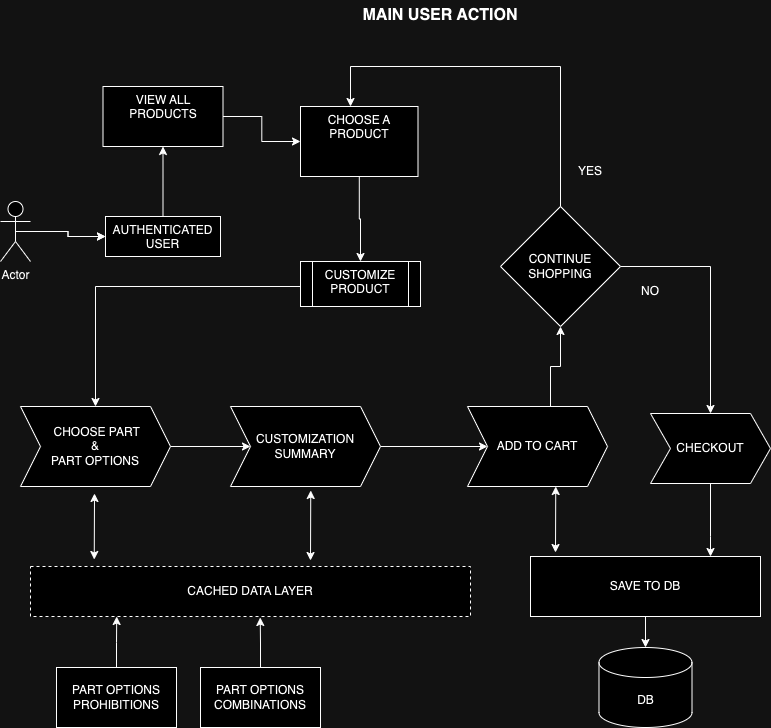

The diagram above was exported from draw.io. Its source (the exported page's mxGraphModel, read from the mxfile embedded in the PNG):
<mxGraphModel dx="954" dy="640" grid="1" gridSize="10" guides="1" tooltips="1" connect="1" arrows="1" fold="1" page="1" pageScale="1" pageWidth="827" pageHeight="1169" math="0" shadow="0">
  <root>
    <mxCell id="0" />
    <mxCell id="1" parent="0" />
    <mxCell id="MfhatfmhN4r4tXV0T8dE-5" value="" style="edgeStyle=orthogonalEdgeStyle;rounded=0;orthogonalLoop=1;jettySize=auto;html=1;" parent="1" source="MfhatfmhN4r4tXV0T8dE-1" target="MfhatfmhN4r4tXV0T8dE-4" edge="1">
      <mxGeometry relative="1" as="geometry" />
    </mxCell>
    <mxCell id="npbmKuOMSJhVtReymtge-28" value="" style="edgeStyle=orthogonalEdgeStyle;rounded=0;orthogonalLoop=1;jettySize=auto;html=1;exitX=0.5;exitY=0.5;exitDx=0;exitDy=0;exitPerimeter=0;" edge="1" parent="1" source="MfhatfmhN4r4tXV0T8dE-1" target="MfhatfmhN4r4tXV0T8dE-4">
      <mxGeometry relative="1" as="geometry" />
    </mxCell>
    <mxCell id="MfhatfmhN4r4tXV0T8dE-1" value="Actor" style="shape=umlActor;verticalLabelPosition=bottom;verticalAlign=top;html=1;outlineConnect=0;" parent="1" vertex="1">
      <mxGeometry x="20" y="215" width="30" height="60" as="geometry" />
    </mxCell>
    <mxCell id="npbmKuOMSJhVtReymtge-5" value="" style="edgeStyle=orthogonalEdgeStyle;rounded=0;orthogonalLoop=1;jettySize=auto;html=1;" edge="1" parent="1" source="MfhatfmhN4r4tXV0T8dE-4" target="npbmKuOMSJhVtReymtge-4">
      <mxGeometry relative="1" as="geometry" />
    </mxCell>
    <mxCell id="MfhatfmhN4r4tXV0T8dE-4" value="AUTHENTICATED USER" style="whiteSpace=wrap;html=1;verticalAlign=top;" parent="1" vertex="1">
      <mxGeometry x="125" y="230" width="115" height="40" as="geometry" />
    </mxCell>
    <mxCell id="npbmKuOMSJhVtReymtge-1" value="&lt;b&gt;&lt;font style=&quot;font-size: 16px;&quot;&gt;MAIN USER ACTION&lt;/font&gt;&lt;/b&gt;" style="text;html=1;align=center;verticalAlign=middle;whiteSpace=wrap;rounded=0;strokeWidth=1;" vertex="1" parent="1">
      <mxGeometry x="275" y="14" width="370" height="30" as="geometry" />
    </mxCell>
    <mxCell id="npbmKuOMSJhVtReymtge-7" value="" style="edgeStyle=orthogonalEdgeStyle;rounded=0;orthogonalLoop=1;jettySize=auto;html=1;" edge="1" parent="1" source="npbmKuOMSJhVtReymtge-4" target="npbmKuOMSJhVtReymtge-6">
      <mxGeometry relative="1" as="geometry" />
    </mxCell>
    <mxCell id="npbmKuOMSJhVtReymtge-4" value="VIEW ALL PRODUCTS" style="whiteSpace=wrap;html=1;verticalAlign=top;" vertex="1" parent="1">
      <mxGeometry x="122.5" y="100" width="120" height="60" as="geometry" />
    </mxCell>
    <mxCell id="npbmKuOMSJhVtReymtge-9" value="" style="edgeStyle=orthogonalEdgeStyle;rounded=0;orthogonalLoop=1;jettySize=auto;html=1;" edge="1" parent="1" source="npbmKuOMSJhVtReymtge-6" target="npbmKuOMSJhVtReymtge-8">
      <mxGeometry relative="1" as="geometry" />
    </mxCell>
    <mxCell id="npbmKuOMSJhVtReymtge-6" value="CHOOSE A PRODUCT" style="whiteSpace=wrap;html=1;verticalAlign=top;" vertex="1" parent="1">
      <mxGeometry x="320" y="120" width="117.5" height="70" as="geometry" />
    </mxCell>
    <mxCell id="npbmKuOMSJhVtReymtge-41" style="edgeStyle=orthogonalEdgeStyle;rounded=0;orthogonalLoop=1;jettySize=auto;html=1;entryX=0.5;entryY=0;entryDx=0;entryDy=0;" edge="1" parent="1" source="npbmKuOMSJhVtReymtge-8" target="npbmKuOMSJhVtReymtge-12">
      <mxGeometry relative="1" as="geometry">
        <Array as="points">
          <mxPoint x="115" y="300" />
        </Array>
      </mxGeometry>
    </mxCell>
    <mxCell id="npbmKuOMSJhVtReymtge-8" value="CUSTOMIZE PRODUCT" style="shape=process;whiteSpace=wrap;html=1;backgroundOutline=1;verticalAlign=top;" vertex="1" parent="1">
      <mxGeometry x="320" y="275" width="120" height="45" as="geometry" />
    </mxCell>
    <mxCell id="npbmKuOMSJhVtReymtge-23" value="" style="edgeStyle=orthogonalEdgeStyle;rounded=0;orthogonalLoop=1;jettySize=auto;html=1;" edge="1" parent="1" source="npbmKuOMSJhVtReymtge-12" target="npbmKuOMSJhVtReymtge-22">
      <mxGeometry relative="1" as="geometry" />
    </mxCell>
    <mxCell id="npbmKuOMSJhVtReymtge-12" value="&amp;nbsp; CHOOSE PART&lt;span style=&quot;background-color: initial;&quot;&gt;&amp;nbsp;&lt;br&gt;&amp;amp;&lt;/span&gt;&lt;div&gt;PART OPTIONS&lt;/div&gt;" style="shape=step;perimeter=stepPerimeter;whiteSpace=wrap;html=1;fixedSize=1;" vertex="1" parent="1">
      <mxGeometry x="40" y="420" width="150" height="80" as="geometry" />
    </mxCell>
    <mxCell id="npbmKuOMSJhVtReymtge-15" value="CACHED DATA LAYER" style="rounded=0;whiteSpace=wrap;html=1;dashed=1;" vertex="1" parent="1">
      <mxGeometry x="50" y="580" width="440" height="50" as="geometry" />
    </mxCell>
    <mxCell id="npbmKuOMSJhVtReymtge-16" value="" style="endArrow=classic;startArrow=classic;html=1;rounded=0;exitX=0.085;exitY=-0.08;exitDx=0;exitDy=0;exitPerimeter=0;" edge="1" parent="1">
      <mxGeometry width="50" height="50" relative="1" as="geometry">
        <mxPoint x="113.75" y="573" as="sourcePoint" />
        <mxPoint x="114" y="507" as="targetPoint" />
      </mxGeometry>
    </mxCell>
    <mxCell id="npbmKuOMSJhVtReymtge-17" value="PART OPTIONS PROHIBITIONS" style="rounded=0;whiteSpace=wrap;html=1;" vertex="1" parent="1">
      <mxGeometry x="76" y="681" width="120" height="60" as="geometry" />
    </mxCell>
    <mxCell id="npbmKuOMSJhVtReymtge-19" style="edgeStyle=orthogonalEdgeStyle;rounded=0;orthogonalLoop=1;jettySize=auto;html=1;exitX=0.5;exitY=0;exitDx=0;exitDy=0;entryX=0.119;entryY=0.98;entryDx=0;entryDy=0;entryPerimeter=0;" edge="1" parent="1" source="npbmKuOMSJhVtReymtge-17">
      <mxGeometry relative="1" as="geometry">
        <mxPoint x="136.21000000000004" y="630" as="targetPoint" />
      </mxGeometry>
    </mxCell>
    <mxCell id="npbmKuOMSJhVtReymtge-20" value="PART OPTIONS COMBINATIONS" style="rounded=0;whiteSpace=wrap;html=1;" vertex="1" parent="1">
      <mxGeometry x="220" y="681" width="120" height="60" as="geometry" />
    </mxCell>
    <mxCell id="npbmKuOMSJhVtReymtge-21" style="edgeStyle=orthogonalEdgeStyle;rounded=0;orthogonalLoop=1;jettySize=auto;html=1;entryX=0.661;entryY=1;entryDx=0;entryDy=0;entryPerimeter=0;" edge="1" parent="1" source="npbmKuOMSJhVtReymtge-20">
      <mxGeometry relative="1" as="geometry">
        <mxPoint x="279.72" y="631" as="targetPoint" />
      </mxGeometry>
    </mxCell>
    <mxCell id="npbmKuOMSJhVtReymtge-25" value="" style="edgeStyle=orthogonalEdgeStyle;rounded=0;orthogonalLoop=1;jettySize=auto;html=1;" edge="1" parent="1" source="npbmKuOMSJhVtReymtge-22" target="npbmKuOMSJhVtReymtge-24">
      <mxGeometry relative="1" as="geometry" />
    </mxCell>
    <mxCell id="npbmKuOMSJhVtReymtge-22" value="CUSTOMIZATION&lt;br&gt;SUMMARY" style="shape=step;perimeter=stepPerimeter;whiteSpace=wrap;html=1;fixedSize=1;" vertex="1" parent="1">
      <mxGeometry x="250" y="420" width="150" height="80" as="geometry" />
    </mxCell>
    <mxCell id="npbmKuOMSJhVtReymtge-35" style="edgeStyle=orthogonalEdgeStyle;rounded=0;orthogonalLoop=1;jettySize=auto;html=1;" edge="1" parent="1" source="npbmKuOMSJhVtReymtge-24" target="npbmKuOMSJhVtReymtge-27">
      <mxGeometry relative="1" as="geometry">
        <Array as="points">
          <mxPoint x="570" y="380" />
          <mxPoint x="580" y="380" />
        </Array>
      </mxGeometry>
    </mxCell>
    <mxCell id="npbmKuOMSJhVtReymtge-24" value="ADD TO CART" style="shape=step;perimeter=stepPerimeter;whiteSpace=wrap;html=1;fixedSize=1;" vertex="1" parent="1">
      <mxGeometry x="487" y="420" width="140" height="80" as="geometry" />
    </mxCell>
    <mxCell id="npbmKuOMSJhVtReymtge-34" value="" style="edgeStyle=orthogonalEdgeStyle;rounded=0;orthogonalLoop=1;jettySize=auto;html=1;" edge="1" parent="1" source="npbmKuOMSJhVtReymtge-27" target="npbmKuOMSJhVtReymtge-33">
      <mxGeometry relative="1" as="geometry" />
    </mxCell>
    <mxCell id="npbmKuOMSJhVtReymtge-27" value="CONTINUE SHOPPING" style="rhombus;whiteSpace=wrap;html=1;" vertex="1" parent="1">
      <mxGeometry x="520" y="220" width="120" height="120" as="geometry" />
    </mxCell>
    <mxCell id="npbmKuOMSJhVtReymtge-30" style="edgeStyle=orthogonalEdgeStyle;rounded=0;orthogonalLoop=1;jettySize=auto;html=1;" edge="1" parent="1">
      <mxGeometry relative="1" as="geometry">
        <mxPoint x="580" y="220" as="sourcePoint" />
        <mxPoint x="370" y="120" as="targetPoint" />
        <Array as="points">
          <mxPoint x="580" y="80" />
          <mxPoint x="370" y="80" />
        </Array>
      </mxGeometry>
    </mxCell>
    <mxCell id="npbmKuOMSJhVtReymtge-32" value="YES" style="text;html=1;align=center;verticalAlign=middle;whiteSpace=wrap;rounded=0;" vertex="1" parent="1">
      <mxGeometry x="580" y="170" width="60" height="30" as="geometry" />
    </mxCell>
    <mxCell id="npbmKuOMSJhVtReymtge-44" value="" style="edgeStyle=orthogonalEdgeStyle;rounded=0;orthogonalLoop=1;jettySize=auto;html=1;" edge="1" parent="1" source="npbmKuOMSJhVtReymtge-33" target="npbmKuOMSJhVtReymtge-43">
      <mxGeometry relative="1" as="geometry">
        <Array as="points">
          <mxPoint x="730" y="550" />
          <mxPoint x="730" y="550" />
        </Array>
      </mxGeometry>
    </mxCell>
    <mxCell id="npbmKuOMSJhVtReymtge-33" value="CHECKOUT" style="shape=step;perimeter=stepPerimeter;whiteSpace=wrap;html=1;fixedSize=1;" vertex="1" parent="1">
      <mxGeometry x="670" y="427" width="120" height="70" as="geometry" />
    </mxCell>
    <mxCell id="npbmKuOMSJhVtReymtge-36" value="NO" style="text;html=1;align=center;verticalAlign=middle;whiteSpace=wrap;rounded=0;" vertex="1" parent="1">
      <mxGeometry x="640" y="290" width="60" height="30" as="geometry" />
    </mxCell>
    <mxCell id="npbmKuOMSJhVtReymtge-37" value="" style="endArrow=classic;startArrow=classic;html=1;rounded=0;" edge="1" parent="1">
      <mxGeometry width="50" height="50" relative="1" as="geometry">
        <mxPoint x="330" y="574" as="sourcePoint" />
        <mxPoint x="330.25" y="504" as="targetPoint" />
      </mxGeometry>
    </mxCell>
    <mxCell id="npbmKuOMSJhVtReymtge-38" value="" style="endArrow=classic;startArrow=classic;html=1;rounded=0;exitX=0.085;exitY=-0.08;exitDx=0;exitDy=0;exitPerimeter=0;" edge="1" parent="1">
      <mxGeometry width="50" height="50" relative="1" as="geometry">
        <mxPoint x="575" y="566" as="sourcePoint" />
        <mxPoint x="575.25" y="500" as="targetPoint" />
      </mxGeometry>
    </mxCell>
    <mxCell id="npbmKuOMSJhVtReymtge-43" value="SAVE TO DB" style="whiteSpace=wrap;html=1;" vertex="1" parent="1">
      <mxGeometry x="550" y="570" width="230" height="60" as="geometry" />
    </mxCell>
    <mxCell id="npbmKuOMSJhVtReymtge-46" value="DB" style="shape=cylinder3;whiteSpace=wrap;html=1;boundedLbl=1;backgroundOutline=1;size=15;" vertex="1" parent="1">
      <mxGeometry x="618.5" y="661" width="93" height="80" as="geometry" />
    </mxCell>
    <mxCell id="npbmKuOMSJhVtReymtge-47" style="edgeStyle=orthogonalEdgeStyle;rounded=0;orthogonalLoop=1;jettySize=auto;html=1;entryX=0.5;entryY=0;entryDx=0;entryDy=0;entryPerimeter=0;" edge="1" parent="1" source="npbmKuOMSJhVtReymtge-43" target="npbmKuOMSJhVtReymtge-46">
      <mxGeometry relative="1" as="geometry" />
    </mxCell>
  </root>
</mxGraphModel>